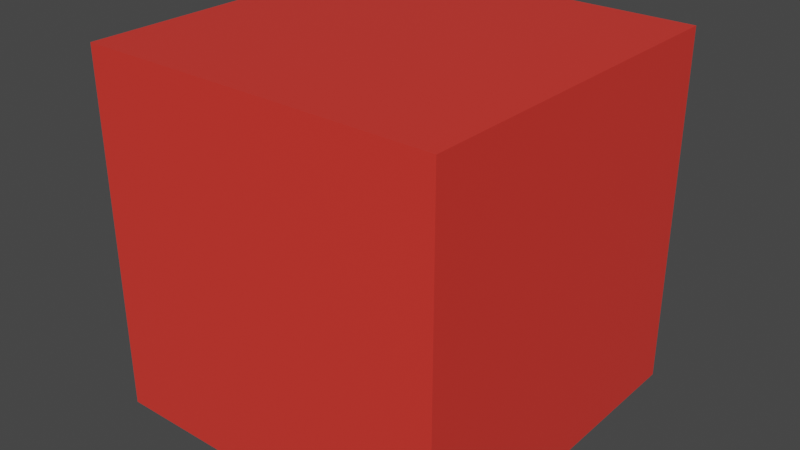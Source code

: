# Source: kiubek.blend  (saved by Blender 2.81.16; exported with 4.5.12 LTS)
import bpy
from mathutils import Matrix  # noqa: F401  (used for matrix-valued properties, if any)

bpy.ops.wm.read_factory_settings(use_empty=True)
scene = bpy.context.scene
scene.name = 'Scene'

# ---- collections
col_collection = bpy.data.collections.new('Collection'); scene.collection.children.link(col_collection)

# ---- materials (node trees are filled in below, after node groups)
mat_cubek = bpy.data.materials.new('Cubek')
mat_cubek.alpha_threshold = 0.0
mat_cubek.use_transparent_shadow = False
mat_cubek.line_color = (0.0, 0.0, 0.0, 1.0)

# ---- material node trees
mat_cubek.use_nodes = True; mat_cubek.node_tree.nodes.clear()
_N = mat_cubek.node_tree.nodes; _L = mat_cubek.node_tree.links
n0 = _N.new('ShaderNodeOutputMaterial'); n0.name = 'Material Output'; n0.location = (300, 300)
n1 = _N.new('ShaderNodeBsdfPrincipled'); n1.name = 'Principled BSDF'; n1.location = (10, 300)
n1.distribution = 'GGX'
n1.subsurface_method = 'BURLEY'
n1.inputs[0].default_value = (0.8, 0.04217, 0.03079, 1.0)
n1.inputs[2].default_value = 0.4
n1.inputs[3].default_value = 1.45
n1.inputs[27].default_value = (0.0, 0.0, 0.0, 1.0)
n1.inputs[28].default_value = 1.0
_L.new(n1.outputs[0], n0.inputs[0])
n0.is_active_output = True

# ---- world
world_world = bpy.data.worlds.new('World'); scene.world = world_world
world_world.use_nodes = True; world_world.node_tree.nodes.clear()
_N = world_world.node_tree.nodes; _L = world_world.node_tree.links
n0 = _N.new('ShaderNodeOutputWorld'); n0.name = 'World Output'; n0.location = (300, 300)
n1 = _N.new('ShaderNodeBackground'); n1.name = 'Background'; n1.location = (10, 300)
n1.inputs[0].default_value = (0.05088, 0.05088, 0.05088, 1.0)
_L.new(n1.outputs[0], n0.inputs[0])
n0.is_active_output = True
world_world.color = (0.05088, 0.05088, 0.05088)
world_world.use_sun_shadow = False
world_world.sun_shadow_jitter_overblur = 0.0

# ---- meshes
me_cube = bpy.data.meshes.new('Cube')
me_cube.from_pydata([(0.5, 0.5, 1.0), (0.5, 0.5, 0.0), (0.5, -0.5, 1.0), (0.5, -0.5, 0.0), (-0.5, 0.5, 1.0), (-0.5, 0.5, 0.0), (-0.5, -0.5, 1.0), (-0.5, -0.5, 0.0)], [], [(0, 4, 6, 2), (3, 2, 6, 7), (7, 6, 4, 5), (5, 1, 3, 7), (1, 0, 2, 3), (5, 4, 0, 1)])
_uv = me_cube.uv_layers.new(name='UVMap')
_uv.uv.foreach_set('vector', [0.625, 0.5, 0.875, 0.5, 0.875, 0.75, 0.625, 0.75, 0.375, 0.75, 0.625, 0.75, 0.625, 1.0, 0.375, 1.0, 0.375, 0.0, 0.625, 0.0, 0.625, 0.25, 0.375, 0.25, 0.125, 0.5, 0.375, 0.5, 0.375, 0.75, 0.125, 0.75, 0.375, 0.5, 0.625, 0.5, 0.625, 0.75, 0.375, 0.75, 0.375, 0.25, 0.625, 0.25, 0.625, 0.5, 0.375, 0.5])
me_cube.materials.append(mat_cubek)
me_cube.use_remesh_preserve_volume = False
me_cube.use_remesh_preserve_attributes = False
me_cube.use_mirror_vertex_groups = False
me_cube.update()

# ---- objects
ob_cube = bpy.data.objects.new('Cube', me_cube)

# ---- transforms, parenting, visibility, modifiers, constraints
ob_cube.location = (0.0, 0.0, 0.0)
ob_cube.lock_rotations_4d = False
ob_cube.empty_display_type = 'ARROWS'
ob_cube.lineart.crease_threshold = 0.0

# ---- collection membership
col_collection.objects.link(ob_cube)

# ---- scene / render settings (as saved in the file)
scene.frame_start = 1; scene.frame_end = 250; scene.frame_set(1)
scene.render.engine = 'BLENDER_EEVEE_NEXT'
scene.cycles.use_denoising = False
scene.cycles.samples = 128
scene.cycles.sampling_pattern = 'TABULATED_SOBOL'
scene.cycles.use_adaptive_sampling = False
scene.cycles.use_light_tree = False
scene.view_settings.view_transform = 'Filmic'
bpy.context.view_layer.update()

# ---- added for rendering (the .blend has no active camera and no usable light): camera, sun
cam_auto = bpy.data.cameras.new('AutoCamera')
cam_auto.lens = 50.0
cam_auto.sensor_width = 36.0
cam_auto.clip_end = 1000.0
ob_auto_camera = bpy.data.objects.new('AutoCamera', cam_auto)
scene.collection.objects.link(ob_auto_camera)
ob_auto_camera.location = (1.60254, -1.92304, 1.78203)
ob_auto_camera.rotation_euler = (1.09748, -7.21219e-08, 0.694738)
scene.camera = ob_auto_camera
light_auto_sun = bpy.data.lights.new('AutoSun', 'SUN')
light_auto_sun.energy = 3.0
light_auto_sun.angle = 0.0523599
ob_auto_sun = bpy.data.objects.new('AutoSun', light_auto_sun)
scene.collection.objects.link(ob_auto_sun)
ob_auto_sun.rotation_euler = (0.872665, 0.174533, 0.523599)
bpy.context.view_layer.update()
